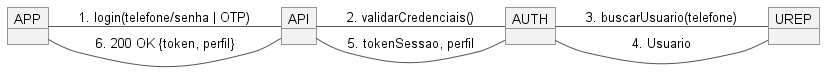

The diagram above was rendered by PlantUML. Its source (embedded in the PNG):
@startuml
left to right direction

' Estilo seguro para versões antigas
skinparam object {
  BackgroundColor #F2F2F2
  BorderColor #333
  FontSize 14
}

skinparam ArrowColor #555
skinparam ArrowFontSize 13



object APP
object API
object AUTH
object UREP

APP -- API : 1. login(telefone/senha | OTP)
API -- AUTH : 2. validarCredenciais()
AUTH -- UREP : 3. buscarUsuario(telefone)
UREP -- AUTH : 4. Usuario
AUTH -- API : 5. tokenSessao, perfil
API -- APP : 6. 200 OK {token, perfil}

@enduml